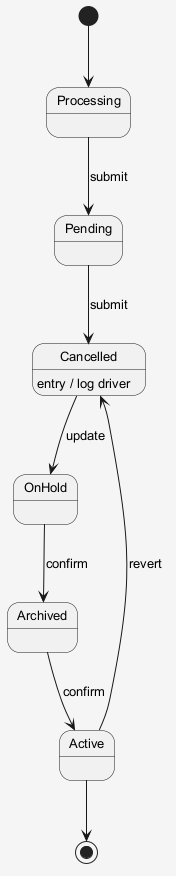

The diagram above was rendered by PlantUML. Its source (embedded in the PNG):
@startuml
skinparam shadowing false
skinparam backgroundColor #F5F5F5
skinparam defaultFontSize 13
[*] --> Processing
Processing --> Pending : submit
Pending --> Cancelled : submit
Cancelled --> OnHold : update
Cancelled : entry / log driver
OnHold --> Archived : confirm
Archived --> Active : confirm
Active --> Cancelled : revert
Active --> [*]
@enduml